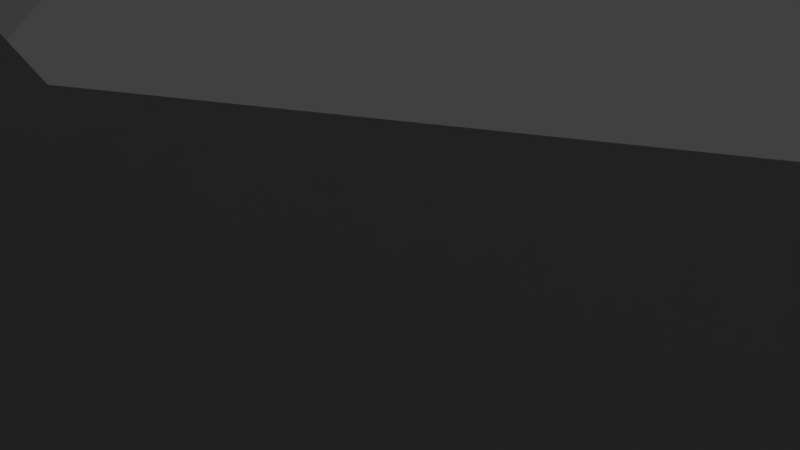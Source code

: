 # Source: cat_head.blend  (saved by Blender 2.79.0; exported with 4.5.12 LTS)
import bpy
from mathutils import Matrix  # noqa: F401  (used for matrix-valued properties, if any)

bpy.ops.wm.read_factory_settings(use_empty=True)
scene = bpy.context.scene
scene.name = 'Scene'

# ---- collections
col_collection_1 = bpy.data.collections.new('Collection 1'); scene.collection.children.link(col_collection_1)

# ---- world
world_world = bpy.data.worlds.new('World'); scene.world = world_world
world_world.color = (0.05088, 0.05088, 0.05088)
world_world.use_sun_shadow = False
world_world.sun_shadow_jitter_overblur = 0.0
world_world.cycles.sampling_method = 'MANUAL'

# ---- cameras
cam_camera = bpy.data.cameras.new('Camera')
cam_camera.clip_end = 100.0
cam_camera.lens = 35.0
cam_camera.sensor_width = 32.0
cam_camera.sensor_height = 18.0
cam_camera.ortho_scale = 7.314
cam_camera.dof.focus_distance = 0.0
cam_camera.dof.aperture_fstop = 128.0

# ---- lights
light_sun = bpy.data.lights.new('Sun', 'SUN')
light_sun.transmission_factor = 0.0
light_sun.angle = 0.1993
light_sun.energy = 1.0
light_sun.shadow_buffer_clip_start = 0.5
light_sun.shadow_soft_size = 0.1
light_sun.shadow_cascade_max_distance = 1000.0
light_lamp = bpy.data.lights.new('Lamp', 'POINT')
light_lamp.transmission_factor = 0.0
light_lamp.cutoff_distance = 30.0
light_lamp.energy = 100.0
light_lamp.shadow_buffer_clip_start = 1.001
light_lamp.shadow_soft_size = 0.1
light_lamp.shadow_maximum_resolution = 0.006
light_lamp.use_absolute_resolution = True

# ---- meshes
me_plane_001 = bpy.data.meshes.new('Plane.001')
me_plane_001.from_pydata([(1.728, 2.861, -1.582), (2.373, 2.357, -0.02948), (2.534, 1.925, 1.577), (2.32, 0.2271, -2.321), (2.811, 0.6835, 1.608), (2.048, -1.09, -2.434), (2.677, -0.937, 1.318), (1.86, -1.926, -2.362), (1.706, -2.302, 0.2016), (1.159, -3.422, -2.417), (1.39, -3.709, -0.8441), (1.329, -3.951, -1.455), (2.114, 1.664, -1.993), (3.049, 0.7973, -0.6469), (3.231, -0.1175, -0.6382), (2.878, 1.277, 3.195), (3.14, -1.264, -0.4159), (2.158, -2.637, -0.9823), (1.989, -3.285, -1.039), (1.033, 3.485, -1.235), (0.9645, 3.008, 0.7048), (1.393, 2.234, 1.975), (1.545, -0.5708, -3.043), (0.8922, 0.8602, 2.426), (1.397, -1.62, -3.095), (1.131, -1.66, 1.402), (0.6771, -2.31, -3.068), (0.6178, -2.602, 0.5024), (0.5895, -3.562, -2.561), (0.7441, -4.037, -0.6843), (0.8515, -4.163, -1.557), (2.649, 2.02, 3.04), (1.822, 2.068, 3.134), (1.468, 1.268, 3.391), (2.298, 1.863, 3.976), (2.154, 1.544, 4.171), (2.597, 1.538, 4.5), (2.622, 1.742, 3.871), (-0.08406, 3.803, -1.001), (-1.753, 2.804, -1.554), (-0.03013, 2.922, 1.235), (-2.385, 2.288, 0.005382), (-0.01884, 2.236, 2.28), (-0.04748, -0.7185, -3.291), (-2.59, 1.911, 1.614), (-2.409, 0.2068, -2.284), (-0.00063, 0.8165, 2.256), (-0.04235, -1.722, -3.247), (-2.844, 0.6565, 1.652), (-2.126, -1.11, -2.402), (-0.004225, -1.62, 1.786), (-0.104, -2.537, -3.129), (-2.721, -0.963, 1.397), (-1.929, -1.944, -2.333), (-0.07569, -2.768, 0.4179), (-0.1453, -3.501, -2.714), (-1.844, -2.321, 0.3071), (-1.45, -3.436, -2.37), (-0.1369, -4.039, -0.592), (-0.1429, -4.004, -1.592), (-1.669, -3.725, -0.8131), (-1.615, -3.966, -1.401), (-2.196, 1.697, -1.962), (-3.059, 0.7685, -0.6135), (-3.204, -0.1464, -0.6694), (-2.881, 1.26, 3.24), (-3.185, -1.294, -0.3674), (-2.299, -2.642, -0.9553), (-2.232, -3.478, -1.019), (-1.11, 3.319, -1.2), (-1.034, 3.0, 0.7191), (-1.394, 2.199, 1.996), (-1.638, -0.5859, -3.019), (-0.9147, 0.917, 2.441), (-1.48, -1.633, -3.073), (-1.322, -1.671, 1.398), (-0.8862, -2.317, -3.056), (-0.6741, -2.608, 0.4769), (-0.8546, -3.555, -2.549), (-1.019, -4.046, -0.6664), (-1.136, -4.173, -1.521), (-2.658, 1.87, 3.064), (-1.731, 2.128, 3.163), (-1.489, 1.276, 3.414), (-2.379, 1.81, 4.151), (-2.207, 1.522, 4.264), (-2.614, 1.523, 4.4), (-2.732, 1.688, 3.821), (0.9395, 3.952, -3.739), (-0.08881, 4.382, -3.898), (1.649, -0.4101, -3.788), (-0.04674, -0.7742, -3.864), (1.576, 2.949, -3.493), (2.483, 0.4564, -3.47), (2.178, 1.9, -3.394), (-1.295, 3.753, -3.729), (-1.786, -0.4143, -3.83), (-1.908, 2.952, -3.559), (-2.622, 0.4417, -3.567), (-2.332, 1.91, -3.467)], [], [(20, 2, 21), (3, 14, 13), (12, 3, 13), (5, 16, 14), (2, 15, 31), (43, 24, 22), (7, 17, 16), (23, 6, 25), (47, 26, 24), (17, 11, 18), (51, 28, 26), (30, 29, 10), (8, 29, 27), (28, 59, 30), (23, 32, 33), (4, 33, 15), (59, 29, 30), (17, 10, 8), (16, 8, 6), (14, 6, 4), (1, 13, 2), (13, 4, 2), (0, 12, 1), (58, 29, 59), (33, 34, 35), (9, 30, 11), (54, 29, 58), (26, 9, 7), (50, 27, 54), (24, 7, 5), (23, 50, 46), (22, 5, 3), (42, 23, 46), (40, 21, 42), (2, 32, 21), (34, 36, 35), (15, 37, 31), (31, 34, 32), (15, 35, 36), (1, 19, 0), (25, 6, 27), (6, 8, 27), (38, 20, 40), (20, 1, 2), (3, 5, 14), (5, 7, 16), (2, 4, 15), (43, 47, 24), (7, 9, 17), (23, 4, 6), (47, 51, 26), (17, 9, 11), (51, 55, 28), (10, 18, 11), (11, 30, 10), (8, 10, 29), (28, 55, 59), (23, 21, 32), (4, 23, 33), (17, 18, 10), (16, 17, 8), (14, 16, 6), (1, 12, 13), (13, 14, 4), (33, 32, 34), (9, 28, 30), (54, 27, 29), (26, 28, 9), (50, 25, 27), (24, 26, 7), (23, 25, 50), (22, 24, 5), (42, 21, 23), (40, 20, 21), (2, 31, 32), (34, 37, 36), (15, 36, 37), (31, 37, 34), (15, 33, 35), (1, 20, 19), (38, 19, 20), (70, 71, 44), (45, 63, 64), (62, 63, 45), (49, 64, 66), (44, 81, 65), (43, 72, 74), (53, 66, 67), (73, 75, 52), (47, 74, 76), (67, 68, 61), (51, 76, 78), (80, 60, 79), (56, 77, 79), (78, 80, 59), (73, 83, 82), (48, 65, 83), (59, 80, 79), (67, 56, 60), (66, 52, 56), (64, 48, 52), (41, 44, 63), (63, 44, 48), (39, 41, 62), (58, 59, 79), (83, 85, 84), (57, 61, 80), (54, 58, 79), (76, 53, 57), (50, 54, 77), (74, 49, 53), (73, 46, 50), (72, 45, 49), (42, 46, 73), (40, 42, 71), (44, 71, 82), (84, 85, 86), (65, 81, 87), (81, 82, 84), (65, 86, 85), (41, 39, 69), (75, 77, 52), (52, 77, 56), (38, 40, 70), (70, 44, 41), (45, 64, 49), (49, 66, 53), (44, 65, 48), (43, 74, 47), (53, 67, 57), (73, 52, 48), (47, 76, 51), (67, 61, 57), (51, 78, 55), (60, 61, 68), (61, 60, 80), (56, 79, 60), (78, 59, 55), (73, 82, 71), (48, 83, 73), (67, 60, 68), (66, 56, 67), (64, 52, 66), (41, 63, 62), (63, 48, 64), (83, 84, 82), (57, 80, 78), (54, 79, 77), (76, 57, 78), (50, 77, 75), (74, 53, 76), (73, 50, 75), (72, 49, 74), (42, 73, 71), (40, 71, 70), (44, 82, 81), (84, 86, 87), (65, 87, 86), (81, 84, 87), (65, 85, 83), (41, 69, 70), (38, 70, 69), (0, 88, 92), (38, 95, 89), (39, 95, 69), (22, 93, 90), (62, 97, 39), (0, 94, 12), (62, 98, 99), (43, 90, 91), (12, 93, 3), (45, 96, 98), (43, 96, 72), (38, 88, 19), (0, 19, 88), (38, 69, 95), (39, 97, 95), (22, 3, 93), (62, 99, 97), (0, 92, 94), (62, 45, 98), (43, 22, 90), (12, 94, 93), (45, 72, 96), (43, 91, 96), (38, 89, 88)])
_uv = me_plane_001.uv_layers.new(name='UVMap')
_uv.uv.foreach_set('vector', [0.002106, 0.5859, 0.07162, 0.6239, 0.02693, 0.6389, 0.1875, 0.4909, 0.1954, 0.564, 0.1607, 0.5581, 0.1314, 0.4944, 0.1875, 0.4909, 0.1607, 0.5581, 0.2382, 0.4857, 0.2388, 0.5727, 0.1954, 0.564, 0.09329, 0.6267, 0.102, 0.6933, 0.07545, 0.6794, 0.2356, 0.3942, 0.2622, 0.4533, 0.2221, 0.4539, 0.2707, 0.4869, 0.2977, 0.5402, 0.2388, 0.5727, 0.9051, 0.4382, 0.9998, 0.4824, 0.9548, 0.5287, 0.2732, 0.3995, 0.2919, 0.43, 0.2622, 0.4533, 0.2977, 0.5402, 0.3528, 0.5132, 0.323, 0.538, 0.2549, 0.3003, 0.2811, 0.2561, 0.285, 0.3071, 0.299, 0.2144, 0.3111, 0.1831, 0.3338, 0.1996, 0.391, 0.164, 0.3111, 0.1831, 0.3601, 0.1324, 0.2811, 0.2561, 0.261, 0.2115, 0.299, 0.2144, 0.6368, 0.2063, 0.6945, 0.1799, 0.6816, 0.2119, 0.9826, 0.4224, 0.9005, 0.3933, 0.9481, 0.3684, 0.2652, 0.1969, 0.3111, 0.1831, 0.299, 0.2144, 0.2993, 0.6016, 0.3417, 0.6282, 0.2767, 0.6456, 0.233, 0.5899, 0.2767, 0.6456, 0.2008, 0.6508, 0.1944, 0.5682, 0.2008, 0.6508, 0.1392, 0.6411, 0.09258, 0.5636, 0.1607, 0.5581, 0.09329, 0.6267, 0.1607, 0.5581, 0.1392, 0.6411, 0.09329, 0.6267, 0.08154, 0.4982, 0.1314, 0.4944, 0.09258, 0.5636, 0.2837, 0.164, 0.3111, 0.1831, 0.2652, 0.1969, 0.6816, 0.2119, 0.7249, 0.2017, 0.7219, 0.2165, 0.3038, 0.2586, 0.299, 0.2144, 0.3185, 0.2193, 0.9274, 0.6063, 0.975, 0.6587, 0.9425, 0.666, 0.285, 0.3071, 0.3038, 0.2586, 0.339, 0.3102, 0.9111, 0.5406, 0.9508, 0.5925, 0.9274, 0.6063, 0.2622, 0.4533, 0.2707, 0.4869, 0.2382, 0.4857, 0.9051, 0.4382, 0.9111, 0.5406, 0.8747, 0.4542, 0.2221, 0.4539, 0.2382, 0.4857, 0.1874, 0.49, 0.602, 0.1542, 0.6368, 0.2063, 0.6024, 0.2079, 0.7028, 0.5353, 0.7603, 0.5675, 0.7077, 0.5822, 0.07162, 0.6239, 0.04413, 0.6827, 0.02693, 0.6389, 0.7249, 0.2017, 0.7423, 0.2208, 0.7219, 0.2165, 0.102, 0.6933, 0.07578, 0.7125, 0.07545, 0.6794, 0.07545, 0.6794, 0.06242, 0.7153, 0.04413, 0.6827, 0.9481, 0.3684, 0.9038, 0.3528, 0.9108, 0.3332, 0.5231, 0.1516, 0.4646, 0.0965, 0.5015, 0.08893, 0.4085, 0.111, 0.4642, 0.1436, 0.3601, 0.1324, 0.4642, 0.1436, 0.391, 0.164, 0.3601, 0.1324, 0.6947, 0.4448, 0.7392, 0.5129, 0.7028, 0.5353, 0.002106, 0.5859, 0.0622, 0.5615, 0.07162, 0.6239, 0.1875, 0.4909, 0.2382, 0.4857, 0.1954, 0.564, 0.2382, 0.4857, 0.2707, 0.4869, 0.2388, 0.5727, 0.09329, 0.6267, 0.1392, 0.6411, 0.102, 0.6933, 0.2356, 0.3942, 0.2732, 0.3995, 0.2622, 0.4533, 0.2707, 0.4869, 0.3323, 0.4766, 0.2977, 0.5402, 0.9051, 0.4382, 0.9826, 0.4224, 0.9998, 0.4824, 0.2732, 0.3995, 0.3043, 0.4018, 0.2919, 0.43, 0.2977, 0.5402, 0.3323, 0.4766, 0.3528, 0.5132, 0.2549, 0.3003, 0.2531, 0.2607, 0.2811, 0.2561, 0.3338, 0.1996, 0.3571, 0.2163, 0.3185, 0.2193, 0.3185, 0.2193, 0.299, 0.2144, 0.3338, 0.1996, 0.391, 0.164, 0.3338, 0.1996, 0.3111, 0.1831, 0.2811, 0.2561, 0.2527, 0.2573, 0.261, 0.2115, 0.6368, 0.2063, 0.6566, 0.152, 0.6945, 0.1799, 0.9826, 0.4224, 0.9051, 0.4382, 0.9005, 0.3933, 0.2993, 0.6016, 0.3244, 0.6053, 0.3417, 0.6282, 0.233, 0.5899, 0.2993, 0.6016, 0.2767, 0.6456, 0.1944, 0.5682, 0.233, 0.5899, 0.2008, 0.6508, 0.09258, 0.5636, 0.1314, 0.4944, 0.1607, 0.5581, 0.1607, 0.5581, 0.1944, 0.5682, 0.1392, 0.6411, 0.6816, 0.2119, 0.6945, 0.1799, 0.7249, 0.2017, 0.3038, 0.2586, 0.2811, 0.2561, 0.299, 0.2144, 0.9274, 0.6063, 0.9508, 0.5925, 0.975, 0.6587, 0.285, 0.3071, 0.2811, 0.2561, 0.3038, 0.2586, 0.9111, 0.5406, 0.9564, 0.5399, 0.9508, 0.5925, 0.3126, 0.3328, 0.285, 0.3071, 0.339, 0.3102, 0.9051, 0.4382, 0.9548, 0.5287, 0.9111, 0.5406, 0.2221, 0.4539, 0.2622, 0.4533, 0.2382, 0.4857, 0.602, 0.1542, 0.6566, 0.152, 0.6368, 0.2063, 0.7028, 0.5353, 0.7392, 0.5129, 0.7603, 0.5675, 0.07162, 0.6239, 0.07545, 0.6794, 0.04413, 0.6827, 0.06242, 0.7153, 0.07578, 0.7125, 0.07579, 0.7375, 0.102, 0.6933, 0.07575, 0.7375, 0.07578, 0.7125, 0.07545, 0.6794, 0.07578, 0.7125, 0.06242, 0.7153, 0.9481, 0.3684, 0.9005, 0.3933, 0.9038, 0.3528, 0.0622, 0.5615, 0.002106, 0.5859, 0.0001892, 0.5104, 0.6947, 0.4448, 0.7389, 0.4374, 0.7392, 0.5129, 0.6634, 0.5186, 0.6522, 0.5761, 0.6038, 0.5709, 0.05526, 0.145, 0.04721, 0.07452, 0.08168, 0.08097, 0.0001892, 0.1263, 0.04721, 0.07452, 0.05526, 0.145, 0.1029, 0.1636, 0.08168, 0.08097, 0.1265, 0.07989, 0.5983, 0.572, 0.6116, 0.6253, 0.5899, 0.6385, 0.2356, 0.3942, 0.2392, 0.3332, 0.2775, 0.3449, 0.1345, 0.1711, 0.1265, 0.07989, 0.1731, 0.1251, 0.8404, 0.4632, 0.8661, 0.5666, 0.8069, 0.5639, 0.2732, 0.3995, 0.2775, 0.3449, 0.3002, 0.3705, 0.1731, 0.1251, 0.204, 0.1323, 0.219, 0.1618, 0.2549, 0.3003, 0.2249, 0.3072, 0.2258, 0.2566, 0.2331, 0.1763, 0.2275, 0.1392, 0.2532, 0.1502, 0.2344, 0.07136, 0.2785, 0.08432, 0.2532, 0.1502, 0.2275, 0.2461, 0.2248, 0.1996, 0.261, 0.2115, 0.5672, 0.2038, 0.523, 0.2112, 0.5111, 0.1785, 0.7762, 0.5099, 0.7607, 0.4476, 0.8106, 0.4297, 0.2652, 0.1969, 0.2331, 0.1763, 0.2532, 0.1502, 0.3944, 0.5426, 0.4176, 0.5893, 0.3532, 0.5666, 0.4587, 0.5342, 0.4909, 0.5965, 0.4176, 0.5893, 0.4969, 0.5108, 0.5522, 0.5866, 0.4909, 0.5965, 0.5979, 0.5091, 0.5983, 0.572, 0.5312, 0.5031, 0.5312, 0.5031, 0.5983, 0.572, 0.5522, 0.5866, 0.6091, 0.4435, 0.5979, 0.5091, 0.5616, 0.4401, 0.2837, 0.164, 0.2652, 0.1969, 0.2532, 0.1502, 0.523, 0.2112, 0.4808, 0.2196, 0.4751, 0.2075, 0.2047, 0.2389, 0.2048, 0.1967, 0.2248, 0.1996, 0.9274, 0.6063, 0.9425, 0.666, 0.9112, 0.6773, 0.2249, 0.3072, 0.1751, 0.3111, 0.2019, 0.2583, 0.9111, 0.5406, 0.9274, 0.6063, 0.9038, 0.6071, 0.1173, 0.2013, 0.1029, 0.1636, 0.1345, 0.1711, 0.8404, 0.4632, 0.8747, 0.4542, 0.9111, 0.5406, 0.07885, 0.19, 0.05493, 0.1459, 0.1029, 0.1636, 0.602, 0.1542, 0.6024, 0.2079, 0.5672, 0.2038, 0.7028, 0.5353, 0.7049, 0.5824, 0.6522, 0.5761, 0.6038, 0.5709, 0.6522, 0.5761, 0.648, 0.6219, 0.4751, 0.2075, 0.4808, 0.2196, 0.4646, 0.2208, 0.5899, 0.6385, 0.6116, 0.6253, 0.6125, 0.6548, 0.6116, 0.6253, 0.648, 0.6219, 0.6289, 0.664, 0.7607, 0.4476, 0.7607, 0.4015, 0.7768, 0.4031, 0.7427, 0.3057, 0.7603, 0.2416, 0.7935, 0.248, 0.2665, 0.03028, 0.2785, 0.08432, 0.2155, 0.0001892, 0.2155, 0.0001892, 0.2785, 0.08432, 0.2344, 0.07136, 0.6947, 0.4448, 0.7028, 0.5353, 0.6634, 0.5186, 0.6634, 0.5186, 0.6038, 0.5709, 0.6006, 0.5081, 0.05526, 0.145, 0.08168, 0.08097, 0.1029, 0.1636, 0.1029, 0.1636, 0.1265, 0.07989, 0.1345, 0.1711, 0.5983, 0.572, 0.5899, 0.6385, 0.5522, 0.5866, 0.2356, 0.3942, 0.2775, 0.3449, 0.2732, 0.3995, 0.1345, 0.1711, 0.1731, 0.1251, 0.1898, 0.1922, 0.8404, 0.4632, 0.8069, 0.5639, 0.7762, 0.5099, 0.2732, 0.3995, 0.3002, 0.3705, 0.3043, 0.4011, 0.1731, 0.1251, 0.219, 0.1618, 0.1898, 0.1922, 0.2549, 0.3003, 0.2258, 0.2566, 0.2531, 0.2607, 0.2275, 0.1392, 0.219, 0.1618, 0.204, 0.1323, 0.219, 0.1618, 0.2275, 0.1392, 0.2331, 0.1763, 0.2344, 0.07136, 0.2532, 0.1502, 0.2275, 0.1392, 0.2275, 0.2461, 0.261, 0.2115, 0.2527, 0.2573, 0.5672, 0.2038, 0.5111, 0.1785, 0.549, 0.1526, 0.7762, 0.5099, 0.8106, 0.4297, 0.8404, 0.4632, 0.3944, 0.5426, 0.3532, 0.5666, 0.3626, 0.544, 0.4587, 0.5342, 0.4176, 0.5893, 0.3944, 0.5426, 0.4969, 0.5108, 0.4909, 0.5965, 0.4587, 0.5342, 0.5979, 0.5091, 0.5312, 0.5031, 0.5616, 0.4401, 0.5312, 0.5031, 0.5522, 0.5866, 0.4969, 0.5108, 0.523, 0.2112, 0.4751, 0.2075, 0.5111, 0.1785, 0.2047, 0.2389, 0.2248, 0.1996, 0.2275, 0.2461, 0.9274, 0.6063, 0.9112, 0.6773, 0.9038, 0.6071, 0.2249, 0.3072, 0.2019, 0.2583, 0.2258, 0.2566, 0.9111, 0.5406, 0.9038, 0.6071, 0.8661, 0.5666, 0.2022, 0.3328, 0.1751, 0.3111, 0.2249, 0.3072, 0.8404, 0.4632, 0.9111, 0.5406, 0.8661, 0.5666, 0.07885, 0.19, 0.1029, 0.1636, 0.1173, 0.2013, 0.602, 0.1542, 0.5672, 0.2038, 0.549, 0.1526, 0.7028, 0.5353, 0.6522, 0.5761, 0.6634, 0.5186, 0.6038, 0.5709, 0.648, 0.6219, 0.6116, 0.6253, 0.6289, 0.664, 0.6184, 0.6772, 0.6125, 0.6548, 0.5899, 0.6385, 0.6125, 0.6548, 0.6138, 0.6779, 0.6116, 0.6253, 0.6289, 0.664, 0.6125, 0.6548, 0.7607, 0.4476, 0.7768, 0.4031, 0.8106, 0.4297, 0.6006, 0.5081, 0.6471, 0.4469, 0.6634, 0.5186, 0.6904, 0.4431, 0.6634, 0.5186, 0.6471, 0.4469, 0.5015, 0.08893, 0.4646, 0.0001892, 0.5074, 0.01666, 0.6904, 0.4431, 0.623, 0.3527, 0.6709, 0.3332, 0.7603, 0.2416, 0.7781, 0.152, 0.7935, 0.248, 0.2221, 0.4539, 0.1673, 0.4502, 0.2088, 0.4281, 0.5616, 0.4401, 0.5927, 0.3691, 0.6091, 0.4435, 0.5015, 0.08893, 0.5519, 0.02766, 0.5509, 0.08141, 0.5616, 0.4401, 0.497, 0.3952, 0.5524, 0.3832, 0.5258, 0.2452, 0.5935, 0.2478, 0.5306, 0.2664, 0.5509, 0.08141, 0.6073, 0.03442, 0.6071, 0.0791, 0.05493, 0.1459, 0.05692, 0.2131, 0.02163, 0.1831, 0.5258, 0.2452, 0.4646, 0.2788, 0.4646, 0.247, 0.6947, 0.4448, 0.7336, 0.3412, 0.7389, 0.4374, 0.5015, 0.08893, 0.4646, 0.0965, 0.4646, 0.0001892, 0.6904, 0.4431, 0.6471, 0.4469, 0.623, 0.3527, 0.7603, 0.2416, 0.7427, 0.1674, 0.7781, 0.152, 0.2221, 0.4539, 0.1874, 0.49, 0.1673, 0.4502, 0.5616, 0.4401, 0.5524, 0.3832, 0.5927, 0.3691, 0.5015, 0.08893, 0.5074, 0.01666, 0.5519, 0.02766, 0.5616, 0.4401, 0.5036, 0.4447, 0.497, 0.3952, 0.5258, 0.2452, 0.582, 0.2212, 0.5935, 0.2478, 0.5509, 0.08141, 0.5519, 0.02766, 0.6073, 0.03442, 0.05493, 0.1459, 0.07885, 0.19, 0.05692, 0.2131, 0.5258, 0.2452, 0.5306, 0.2664, 0.4646, 0.2788, 0.6947, 0.4448, 0.6919, 0.3332, 0.7336, 0.3412])
me_plane_001.use_remesh_preserve_volume = False
me_plane_001.use_remesh_preserve_attributes = False
me_plane_001.use_mirror_x = True
me_plane_001.update()

# ---- objects
ob_sun = bpy.data.objects.new('Sun', light_sun)
ob_catmesh = bpy.data.objects.new('CatMesh', me_plane_001)
ob_lamp = bpy.data.objects.new('Lamp', light_lamp)
ob_camera = bpy.data.objects.new('Camera', cam_camera)

# ---- transforms, parenting, visibility, modifiers, constraints
ob_sun.location = (10.82, 58.74, 20.92)
ob_sun.rotation_euler = (-0.2368, -0.0, 0.0)
ob_sun.scale = (1.0, 0.9243, 0.9957)
ob_sun.hide_viewport = True
ob_sun.lineart.crease_threshold = 0.0
ob_catmesh.location = (0.0, 0.0, 19.42)
ob_catmesh.scale = (5.0, 5.0, 5.0)
ob_catmesh.lineart.crease_threshold = 0.0
ob_catmesh.use_mesh_mirror_x = True
_vg = ob_catmesh.vertex_groups.new(name='tail.004')
_vg = ob_catmesh.vertex_groups.new(name='tail.003')
_vg = ob_catmesh.vertex_groups.new(name='tail.002')
_vg = ob_catmesh.vertex_groups.new(name='tail.001')
_vg = ob_catmesh.vertex_groups.new(name='spine')
_vg = ob_catmesh.vertex_groups.new(name='spine.001')
_vg = ob_catmesh.vertex_groups.new(name='spine.002')
_vg = ob_catmesh.vertex_groups.new(name='spine.004')
_vg = ob_catmesh.vertex_groups.new(name='spine.006')
_vg = ob_catmesh.vertex_groups.new(name='ear.L')
_vg = ob_catmesh.vertex_groups.new(name='ear.L.003')
_vg = ob_catmesh.vertex_groups.new(name='ear.L.004')
_vg = ob_catmesh.vertex_groups.new(name='ear.R')
_vg = ob_catmesh.vertex_groups.new(name='ear.R.003')
_vg = ob_catmesh.vertex_groups.new(name='ear.R.004')
_vg = ob_catmesh.vertex_groups.new(name='Breast.C')
_vg = ob_catmesh.vertex_groups.new(name='shoulder.L')
_vg = ob_catmesh.vertex_groups.new(name='upper_arm.L')
_vg = ob_catmesh.vertex_groups.new(name='forearm.L')
_vg = ob_catmesh.vertex_groups.new(name='hand.L')
_vg = ob_catmesh.vertex_groups.new(name='shoulder.R')
_vg = ob_catmesh.vertex_groups.new(name='upper_arm.R')
_vg = ob_catmesh.vertex_groups.new(name='forearm.R')
_vg = ob_catmesh.vertex_groups.new(name='hand.R')
_vg = ob_catmesh.vertex_groups.new(name='belly.C')
_vg = ob_catmesh.vertex_groups.new(name='thigh.L')
_vg = ob_catmesh.vertex_groups.new(name='shin.L')
_vg = ob_catmesh.vertex_groups.new(name='foot.L')
_vg = ob_catmesh.vertex_groups.new(name='r_toe.L')
_vg = ob_catmesh.vertex_groups.new(name='thigh.R')
_vg = ob_catmesh.vertex_groups.new(name='shin.R')
_vg = ob_catmesh.vertex_groups.new(name='foot.R')
_vg = ob_catmesh.vertex_groups.new(name='r_toe.R')
_vg = ob_catmesh.vertex_groups.new(name='Tail_IK')
_vg = ob_catmesh.vertex_groups.new(name='Spine.01')
_vg = ob_catmesh.vertex_groups.new(name='Spine.02')
_vg = ob_catmesh.vertex_groups.new(name='Tail.01')
_vg = ob_catmesh.vertex_groups.new(name='Tail.02')
_vg = ob_catmesh.vertex_groups.new(name='Tail.03')
_vg = ob_catmesh.vertex_groups.new(name='Tail.04')
_vg = ob_catmesh.vertex_groups.new(name='Head.01')
_vg = ob_catmesh.vertex_groups.new(name='Head.02')
_vg = ob_catmesh.vertex_groups.new(name='Ear.L')
_vg = ob_catmesh.vertex_groups.new(name='Ear.R')
_vg = ob_catmesh.vertex_groups.new(name='Shoulder.L')
_vg = ob_catmesh.vertex_groups.new(name='FrontLeg01.L')
_vg = ob_catmesh.vertex_groups.new(name='FrontLeg02.L')
_vg = ob_catmesh.vertex_groups.new(name='FrontFoot.L')
_vg = ob_catmesh.vertex_groups.new(name='RearLeg01.L')
_vg = ob_catmesh.vertex_groups.new(name='RearLeg02.L')
_vg = ob_catmesh.vertex_groups.new(name='RearFoot.L')
_vg = ob_catmesh.vertex_groups.new(name='Shoulder.R')
_vg = ob_catmesh.vertex_groups.new(name='FrontLeg01.R')
_vg = ob_catmesh.vertex_groups.new(name='FrontLeg02.R')
_vg = ob_catmesh.vertex_groups.new(name='FrontFoot.R.001')
_vg = ob_catmesh.vertex_groups.new(name='RearLeg01.R')
_vg = ob_catmesh.vertex_groups.new(name='RearLeg02.R')
_vg = ob_catmesh.vertex_groups.new(name='RearFoot.R')
_vg = ob_catmesh.vertex_groups.new(name='FrontFoot.R')
_vg = ob_catmesh.vertex_groups.new(name='FrontFoot.L.001')
ob_lamp.location = (1.631, 4.227, 2.383)
ob_lamp.rotation_euler = (0.7215, 0.2814, 1.878)
ob_lamp.scale = (0.9331, 0.9998, 0.9877)
ob_lamp.lock_rotations_4d = False
ob_lamp.empty_display_type = 'ARROWS'
ob_lamp.color = (0.0, 0.0, 0.0, 0.0)
ob_lamp.hide_viewport = True
ob_lamp.lineart.crease_threshold = 0.0
ob_camera.location = (7.481, -6.508, 5.344)
ob_camera.rotation_euler = (1.109, 0.0, 0.8149)
ob_camera.lock_rotations_4d = False
ob_camera.empty_display_type = 'ARROWS'
ob_camera.color = (0.0, 0.0, 0.0, 0.0)
ob_camera.hide_viewport = True
ob_camera.display_type = 'WIRE'
ob_camera.lineart.crease_threshold = 0.0

# ---- collection membership
col_collection_1.objects.link(ob_sun)
col_collection_1.objects.link(ob_catmesh)
col_collection_1.objects.link(ob_lamp)
col_collection_1.objects.link(ob_camera)

# ---- scene / render settings (as saved in the file)
scene.camera = ob_camera
scene.frame_start = 1; scene.frame_end = 250; scene.frame_set(0)
scene.render.engine = 'BLENDER_EEVEE_NEXT'
scene.render.resolution_percentage = 50
scene.render.dither_intensity = 0.0
scene.cycles.use_denoising = False
scene.cycles.samples = 128
scene.cycles.sampling_pattern = 'TABULATED_SOBOL'
scene.cycles.use_adaptive_sampling = False
scene.cycles.use_light_tree = False
scene.cycles.blur_glossy = 0.0
scene.cycles.sample_clamp_indirect = 0.0
scene.view_settings.view_transform = 'Standard'
bpy.context.view_layer.update()
